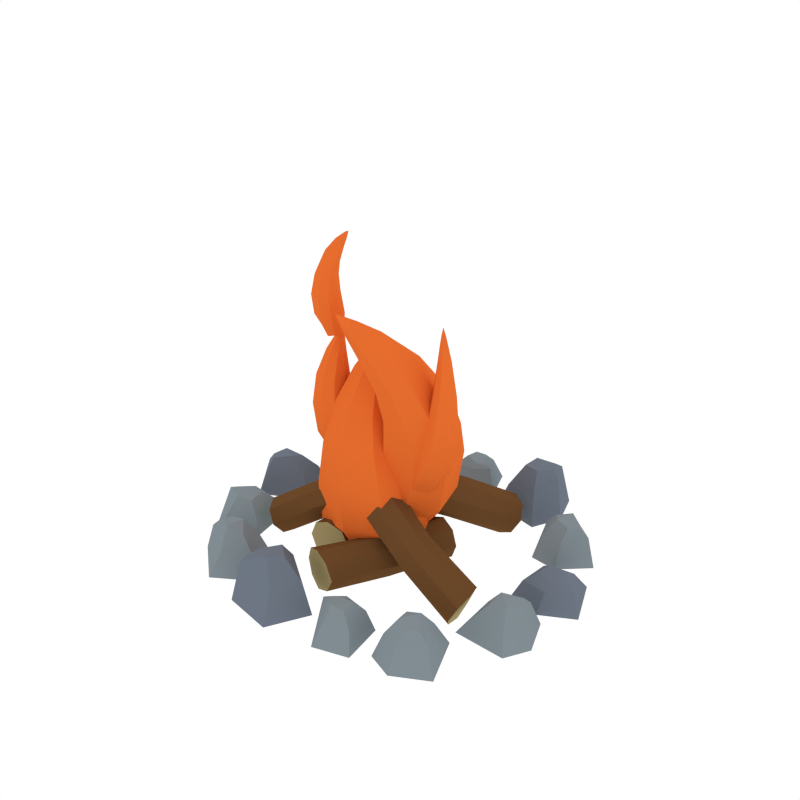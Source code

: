 # Source: Bonfire_Lit.blend  (saved by Blender 2.79.0; exported with 4.5.12 LTS)
import bpy
from mathutils import Matrix  # noqa: F401  (used for matrix-valued properties, if any)

bpy.ops.wm.read_factory_settings(use_empty=True)
scene = bpy.context.scene
scene.name = 'Scene'

# ---- collections
col_collection_1 = bpy.data.collections.new('Collection 1'); scene.collection.children.link(col_collection_1)

# ---- materials (node trees are filled in below, after node groups)
mat_wood = bpy.data.materials.new('Wood')
mat_wood.alpha_threshold = 0.0
mat_wood.diffuse_color = (0.1529, 0.06848, 0.02416, 1.0)
mat_wood.roughness = 0.5
mat_woodside = bpy.data.materials.new('WoodSide')
mat_woodside.alpha_threshold = 0.0
mat_woodside.diffuse_color = (0.402, 0.3178, 0.1484, 1.0)
mat_woodside.roughness = 0.5
mat_stone_light = bpy.data.materials.new('Stone_Light')
mat_stone_light.alpha_threshold = 0.0
mat_stone_light.diffuse_color = (0.2215, 0.2643, 0.2883, 1.0)
mat_stone_light.roughness = 0.5
mat_stone_dark = bpy.data.materials.new('Stone_Dark')
mat_stone_dark.alpha_threshold = 0.0
mat_stone_dark.diffuse_color = (0.1547, 0.1827, 0.2266, 1.0)
mat_stone_dark.roughness = 0.5
mat_fire = bpy.data.materials.new('Fire')
mat_fire.alpha_threshold = 0.0
mat_fire.roughness = 0.5

# ---- node groups
ng_auto_smooth = bpy.data.node_groups.new('Auto Smooth', 'GeometryNodeTree')
_s = ng_auto_smooth.interface.new_socket(name='Geometry', in_out='OUTPUT', socket_type='NodeSocketGeometry')
_s = ng_auto_smooth.interface.new_socket(name='Geometry', in_out='INPUT', socket_type='NodeSocketGeometry')
_s = ng_auto_smooth.interface.new_socket(name='Angle', in_out='INPUT', socket_type='NodeSocketFloat')
_s.subtype = 'ANGLE'
_s.min_value = 0.0
_s.max_value = 3.142
ng_auto_smooth.is_modifier = True
_N = ng_auto_smooth.nodes; _L = ng_auto_smooth.links
n0 = _N.new('NodeGroupOutput'); n0.name = 'Group Output'; n0.location = (480, -100)
n1 = _N.new('NodeGroupInput'); n1.name = 'Group Input'; n1.location = (-420, -300)
n2 = _N.new('NodeGroupInput'); n2.name = 'Group Input.001'; n2.location = (-60, -100)
n3 = _N.new('GeometryNodeSetShadeSmooth'); n3.name = 'Set Shade Smooth'; n3.location = (120, -100)
n3.domain = 'EDGE'
n4 = _N.new('GeometryNodeSetShadeSmooth'); n4.name = 'Set Shade Smooth.001'; n4.location = (300, -100)
n5 = _N.new('GeometryNodeInputMeshEdgeAngle'); n5.name = 'Edge Angle'; n5.location = (-420, -220)
n6 = _N.new('GeometryNodeInputEdgeSmooth'); n6.name = 'Is Edge Smooth'; n6.location = (-60, -160)
n7 = _N.new('GeometryNodeInputShadeSmooth'); n7.name = 'Is Face Smooth'; n7.location = (-240, -340)
n8 = _N.new('FunctionNodeBooleanMath'); n8.name = 'Boolean Math'; n8.location = (-60, -220)
n9 = _N.new('FunctionNodeCompare'); n9.name = 'Compare'; n9.location = (-240, -180)
n9.operation = 'LESS_EQUAL'
_L.new(n5.outputs[0], n9.inputs[0])
_L.new(n4.outputs[0], n0.inputs[0])
_L.new(n1.outputs[1], n9.inputs[1])
_L.new(n9.outputs[0], n8.inputs[0])
_L.new(n7.outputs[0], n8.inputs[1])
_L.new(n2.outputs[0], n3.inputs[0])
_L.new(n6.outputs[0], n3.inputs[1])
_L.new(n3.outputs[0], n4.inputs[0])
_L.new(n8.outputs[0], n3.inputs[2])
n0.is_active_output = True

# ---- material node trees
mat_fire.use_nodes = True; mat_fire.node_tree.nodes.clear()
_N = mat_fire.node_tree.nodes; _L = mat_fire.node_tree.links
n0 = _N.new('ShaderNodeOutputMaterial'); n0.name = 'Material Output'; n0.location = (300, 300)
n1 = _N.new('ShaderNodeBsdfDiffuse'); n1.name = 'Diffuse BSDF'; n1.location = (10, 300)
n1.inputs[0].default_value = (0.8, 0.1558, 0.02822, 1.0)
_L.new(n1.outputs[0], n0.inputs[0])
n0.is_active_output = True

# ---- world
world_world = bpy.data.worlds.new('World'); scene.world = world_world
world_world.color = (1.0, 1.0, 1.0)
world_world.use_sun_shadow = False
world_world.sun_shadow_jitter_overblur = 0.0
world_world.cycles.sampling_method = 'NONE'
world_world.cycles.sample_map_resolution = 256

# ---- meshes
me_cylinder_009 = bpy.data.meshes.new('Cylinder.009')
me_cylinder_009.from_pydata([(-0.01354, -0.1065, -0.004354), (0.04278, 0.01514, -0.004354), (0.001548, -0.1107, 0.002141), (0.05782, 0.01069, 0.002141), (0.009821, -0.112, 0.01782), (0.06405, 0.008849, 0.01782), (0.001548, -0.1107, 0.0335), (0.05782, 0.01069, 0.0335), (-0.01354, -0.1065, 0.04), (0.04278, 0.01514, 0.04), (-0.02804, -0.1001, 0.0335), (0.0271, 0.01644, 0.0335), (-0.03403, -0.09756, 0.01782), (0.02061, 0.01638, 0.01782), (-0.02804, -0.1001, 0.002141), (0.0271, 0.01644, 0.002141), (0.02054, -0.04748, -0.004354), (0.03138, -0.05413, 0.002141), (0.04027, -0.05405, 0.01782), (0.03138, -0.05413, 0.0335), (0.02054, -0.04748, 0.04), (0.005155, -0.04447, 0.0335), (0.00102, -0.03791, 0.01782), (0.005155, -0.04447, 0.002141), (-0.008885, -0.02936, 0.04797), (0.1088, -0.04696, -0.01381), (-0.00685, -0.0459, 0.05118), (0.1106, -0.0635, -0.01051), (0.0005275, -0.05669, 0.06323), (0.1171, -0.07253, 0.002319), (0.006905, -0.05116, 0.07887), (0.1244, -0.06876, 0.01717), (0.01057, -0.0368, 0.08713), (0.1282, -0.05439, 0.02535), (0.01054, -0.02018, 0.08294), (0.1235, -0.03815, 0.02343), (0.004705, -0.01118, 0.06979), (0.1153, -0.02943, 0.0114), (-0.003212, -0.01493, 0.05525), (0.1097, -0.0329, -0.004258), (0.0495, -0.04426, 0.01614), (0.0486, -0.05749, 0.02143), (0.05728, -0.06848, 0.0328), (0.06236, -0.06275, 0.04912), (0.06895, -0.0517, 0.0553), (0.06576, -0.03524, 0.05265), (0.06384, -0.02681, 0.03745), (0.05201, -0.02998, 0.02496), (0.06053, 0.08859, -0.008537), (0.0165, -0.0179, 0.05993), (0.0455, 0.0948, -0.00369), (0.001504, -0.01152, 0.06467), (0.03806, 0.1036, 0.009832), (-0.003952, -0.002084, 0.07768), (0.04732, 0.1112, 0.02298), (0.003328, 0.004878, 0.09134), (0.06311, 0.1118, 0.02918), (0.01908, 0.00529, 0.09765), (0.07776, 0.1037, 0.02551), (0.03441, 0.001628, 0.09122), (0.08305, 0.09369, 0.01286), (0.03994, -0.006166, 0.07719), (0.07594, 0.0873, -0.001161), (0.03259, -0.01477, 0.06455), (0.03245, 0.03657, 0.02536), (0.02142, 0.04504, 0.02854), (0.0135, 0.0527, 0.04282), (0.02324, 0.06144, 0.05521), (0.03503, 0.05975, 0.06308), (0.05024, 0.05462, 0.05756), (0.05408, 0.04107, 0.04719), (0.04841, 0.03823, 0.03089), (-0.09808, 0.05357, -0.007825), (0.005287, 0.002656, 0.06064), (-0.1053, 0.03898, -0.002978), (-0.002061, -0.01189, 0.06538), (-0.1146, 0.03214, 0.01054), (-0.01183, -0.01672, 0.0784), (-0.1215, 0.04187, 0.02369), (-0.0183, -0.008996, 0.09206), (-0.1211, 0.05766, 0.02989), (-0.01768, 0.006749, 0.09836), (-0.112, 0.07176, 0.02622), (-0.01302, 0.0218, 0.09193), (-0.1017, 0.07638, 0.01358), (-0.00488, 0.02682, 0.0779), (-0.09579, 0.06886, -0.0004498), (0.00322, 0.01891, 0.06526), (-0.04801, 0.02214, 0.02607), (-0.0572, 0.01169, 0.02925), (-0.06535, 0.004285, 0.04353), (-0.07344, 0.01458, 0.05593), (-0.07098, 0.02624, 0.06379), (-0.06486, 0.04107, 0.05827), (-0.05108, 0.04402, 0.0479), (-0.04862, 0.03818, 0.0316), (-0.02211, 0.06794, -0.004354), (-0.03864, -0.06508, -0.004354), (-0.03778, 0.06738, 0.002141), (-0.05431, -0.06543, 0.002141), (-0.04604, 0.06605, 0.01782), (-0.06081, -0.06557, 0.01782), (-0.03778, 0.06738, 0.0335), (-0.05431, -0.06543, 0.0335), (-0.02211, 0.06794, 0.04), (-0.03864, -0.06508, 0.04), (-0.006347, 0.06625, 0.0335), (-0.02331, -0.06153, 0.0335), (0.0001245, 0.06569, 0.01782), (-0.01714, -0.05949, 0.01782), (-0.006347, 0.06625, 0.002141), (-0.02331, -0.06153, 0.002141), (-0.03656, 0.001341, -0.004354), (-0.04891, 0.00437, 0.002141), (-0.05736, 0.001576, 0.01782), (-0.04891, 0.00437, 0.0335), (-0.03656, 0.001341, 0.04), (-0.02099, 0.003172, 0.0335), (-0.01505, -0.001811, 0.01782), (-0.02099, 0.003172, 0.002141), (-0.1021, -0.05097, -0.002754), (-0.005278, -0.02865, 0.05914), (-0.1015, -0.06567, 0.001628), (-0.00487, -0.04338, 0.06342), (-0.106, -0.0751, 0.01385), (-0.01056, -0.05142, 0.07518), (-0.1157, -0.07034, 0.02574), (-0.01903, -0.04806, 0.08753), (-0.1221, -0.05759, 0.03134), (-0.0253, -0.03527, 0.09323), (-0.121, -0.04251, 0.02802), (-0.02807, -0.0213, 0.08742), (-0.1148, -0.03439, 0.01659), (-0.02375, -0.01381, 0.07474), (-0.1068, -0.03783, 0.003913), (-0.01391, -0.01662, 0.06331), (-0.05604, -0.03607, 0.02789), (-0.05885, -0.04833, 0.03076), (-0.06215, -0.05772, 0.04367), (-0.073, -0.05301, 0.05487), (-0.07606, -0.04268, 0.06198), (-0.07757, -0.02826, 0.05699), (-0.06788, -0.01999, 0.04762), (-0.06342, -0.02358, 0.03288), (-0.1413, 0.04608, -0.002563), (-0.1515, 0.03943, 0.01428), (-0.1325, -0.0001968, -0.002563), (-0.1434, 0.008586, 0.01715), (-0.1603, 0.008424, 0.03769), (-0.1614, 0.0253, 0.03056), (-0.1796, -0.02547, -0.002563), (-0.1757, -0.01451, 0.02519), (-0.2024, 0.00745, -0.002563), (-0.1948, 0.03565, -0.002563), (-0.1867, 0.02855, 0.01885), (-0.1929, 0.005654, 0.02355), (-0.1762, -0.004362, 0.03513), (-0.1834, 0.003859, 0.03428), (-0.178, 0.01779, 0.03687), (-0.1204, -0.0861, -0.002563), (-0.1283, -0.07694, 0.0123), (-0.165, -0.1011, -0.002563), (-0.1578, -0.08909, 0.01451), (-0.1602, -0.07237, 0.02627), (-0.1437, -0.06904, 0.02486), (-0.1964, -0.05782, -0.002563), (-0.185, -0.06023, 0.02071), (-0.1669, -0.03084, -0.002563), (-0.131, -0.0317, -0.002563), (-0.137, -0.04069, 0.01583), (-0.1674, -0.04048, 0.01945), (-0.1751, -0.05832, 0.0243), (-0.1679, -0.05011, 0.02364), (-0.1465, -0.05076, 0.02564), (-0.06634, -0.1379, -0.002563), (-0.07628, -0.1309, 0.01761), (-0.1061, -0.1632, -0.002563), (-0.102, -0.1498, 0.02048), (-0.1084, -0.1342, 0.04103), (-0.09307, -0.1269, 0.0339), (-0.147, -0.1288, -0.002563), (-0.1354, -0.1284, 0.02852), (-0.1248, -0.09545, -0.002563), (-0.09582, -0.09204, -0.002563), (-0.09942, -0.1022, 0.02218), (-0.123, -0.1049, 0.02688), (-0.1261, -0.1241, 0.03846), (-0.1211, -0.1144, 0.03762), (-0.1062, -0.1143, 0.0402), (0.01157, -0.1412, -0.002563), (-0.0005079, -0.1401, 0.02739), (-0.01034, -0.1829, -0.002563), (-0.01341, -0.1692, 0.03166), (-0.02673, -0.1588, 0.05438), (-0.01705, -0.1449, 0.05165), (-0.06295, -0.1733, -0.002563), (-0.05305, -0.1672, 0.04364), (-0.06024, -0.1334, -0.002563), (-0.03373, -0.1092, -0.002563), (-0.03181, -0.1198, 0.0342), (-0.05394, -0.1407, 0.0412), (-0.04715, -0.1589, 0.05056), (-0.04764, -0.148, 0.0493), (-0.03171, -0.1337, 0.05316), (0.07786, -0.1638, -0.002563), (0.07178, -0.1563, 0.0177), (0.04185, -0.1745, -0.002563), (0.04796, -0.1651, 0.01999), (0.04649, -0.1517, 0.03214), (0.05979, -0.1496, 0.03068), (0.01809, -0.1391, -0.002563), (0.02709, -0.1414, 0.02639), (0.0424, -0.1185, -0.002563), (0.07093, -0.1202, -0.002563), (0.06594, -0.1272, 0.02135), (0.04173, -0.1261, 0.02509), (0.0351, -0.1401, 0.0301), (0.04105, -0.1338, 0.02942), (0.05809, -0.1349, 0.03148), (0.1107, -0.1346, 0.0402), (0.124, -0.1414, 0.03762), (0.1329, -0.1351, 0.03846), (0.1212, -0.1506, 0.02688), (0.09906, -0.1421, 0.02218), (0.09116, -0.1494, -0.002563), (0.1184, -0.1598, -0.002563), (0.143, -0.1356, 0.02852), (0.1535, -0.1406, -0.002563), (0.1049, -0.1172, 0.0339), (0.1218, -0.1179, 0.04103), (0.1234, -0.1011, 0.02048), (0.1332, -0.09114, -0.002563), (0.09187, -0.1059, 0.01761), (0.08629, -0.09516, -0.002563), (-0.1215, 0.1256, -0.002563), (-0.129, 0.1161, 0.02739), (-0.09837, 0.08458, -0.002563), (-0.1115, 0.08941, 0.03166), (-0.1275, 0.08386, 0.05438), (-0.1339, 0.09951, 0.05165), (-0.1349, 0.04557, -0.002563), (-0.1347, 0.05721, 0.04364), (-0.167, 0.06949, -0.002563), (-0.1729, 0.1049, -0.002563), (-0.163, 0.1007, 0.0342), (-0.1575, 0.07082, 0.0412), (-0.1385, 0.06665, 0.05056), (-0.1479, 0.07215, 0.0493), (-0.1513, 0.09331, 0.05316), (0.1282, -0.07625, -0.002563), (0.1394, -0.0722, 0.01375), (0.1302, -0.03014, -0.002563), (0.1387, -0.04098, 0.01655), (0.1548, -0.04464, 0.03668), (0.152, -0.06097, 0.0297), (0.1809, -0.01669, -0.002563), (0.1746, -0.02625, 0.02443), (0.1951, -0.05321, -0.002563), (0.1815, -0.07839, -0.002563), (0.1754, -0.06979, 0.01822), (0.1865, -0.04936, 0.02283), (0.1729, -0.03605, 0.03417), (0.1778, -0.0455, 0.03334), (0.1696, -0.05756, 0.03588), (0.1381, 0.0545, -0.002563), (0.1436, 0.04397, 0.01181), (0.184, 0.0587, -0.002563), (0.1744, 0.04889, 0.01397), (0.173, 0.0324, 0.02549), (0.1564, 0.03297, 0.02411), (0.2042, 0.01035, -0.002563), (0.1939, 0.01522, 0.02005), (0.1699, -0.008697, -0.002563), (0.1359, 0.0002296, -0.002563), (0.1436, 0.007456, 0.01526), (0.1726, 0.000381, 0.01881), (0.1839, 0.01566, 0.02356), (0.1752, 0.009456, 0.02292), (0.155, 0.01491, 0.02487), (0.09827, 0.1161, -0.002563), (0.1062, 0.1072, 0.01701), (0.1419, 0.1312, -0.002563), (0.1349, 0.1194, 0.01982), (0.1375, 0.103, 0.03995), (0.1213, 0.09959, 0.03296), (0.1731, 0.08915, -0.002563), (0.1619, 0.09139, 0.02769), (0.1444, 0.06241, -0.002563), (0.116, 0.06571, -0.002563), (0.1217, 0.07458, 0.02149), (0.1448, 0.07186, 0.02609), (0.1521, 0.08942, 0.03743), (0.1452, 0.0813, 0.03661), (0.1309, 0.08454, 0.03914), (0.03308, 0.1225, -0.002563), (0.04443, 0.126, 0.02659), (0.03725, 0.1684, -0.002563), (0.04517, 0.1572, 0.03077), (0.06112, 0.1528, 0.05303), (0.05757, 0.1366, 0.05036), (0.08845, 0.1795, -0.002563), (0.0818, 0.1703, 0.04251), (0.101, 0.1424, -0.002563), (0.08607, 0.1106, -0.002563), (0.08036, 0.1194, 0.03326), (0.09254, 0.1466, 0.04012), (0.07957, 0.1605, 0.04929), (0.0841, 0.1509, 0.04805), (0.07507, 0.1319, 0.05183), (-0.03333, 0.1734, -0.002563), (-0.02924, 0.1648, 0.0171), (0.003398, 0.1754, -0.002563), (-0.004534, 0.1679, 0.01933), (-0.006163, 0.1548, 0.03124), (-0.01933, 0.1557, 0.02981), (0.01806, 0.1363, -0.002563), (0.009988, 0.1405, 0.02561), (-0.009779, 0.1221, -0.002563), (-0.03659, 0.1302, -0.002563), (-0.03025, 0.1358, 0.02067), (-0.007404, 0.1293, 0.02434), (0.002076, 0.1411, 0.02924), (-0.005029, 0.1364, 0.02858), (-0.02102, 0.1414, 0.0306), (-0.07122, 0.1529, 0.03914), (-0.08236, 0.1624, 0.03661), (-0.09227, 0.1584, 0.03743), (-0.07764, 0.1706, 0.02609), (-0.05845, 0.1575, 0.02149), (-0.04927, 0.1627, -0.002563), (-0.07291, 0.1788, -0.002563), (-0.1018, 0.1612, 0.02769), (-0.1107, 0.1684, -0.002563), (-0.06963, 0.1351, 0.03296), (-0.08559, 0.1395, 0.03995), (-0.09089, 0.1239, 0.01982), (-0.1025, 0.1166, -0.002563), (-0.05977, 0.1214, 0.01701), (-0.05689, 0.1098, -0.002563), (0.04126, -0.009035, 0.05132), (-0.0151, -0.06756, 0.0403), (-0.07147, -0.009035, 0.02928), (-0.0151, 0.04949, 0.0403), (0.01363, -0.009035, 0.1266), (-0.003689, -0.009035, -0.002137), (-0.02353, -0.02745, 0.1926), (-0.0727, -0.009035, 0.1116), (-0.02954, 0.03667, 0.1191), (-0.02954, -0.05474, 0.1191), (-0.01452, -0.009035, 0.2297), (-0.04151, -0.009035, 0.1966), (-0.005554, -0.009035, 0.1886), (-0.02353, 0.009376, 0.1926), (0.02304, 0.001421, 0.1133), (0.04792, 0.009063, 0.09994), (0.05291, -0.01804, 0.09003), (0.02802, -0.02568, 0.1034), (0.04767, -0.003349, 0.1698), (0.02028, -0.006337, 0.07137), (0.06248, -0.004298, 0.2225), (0.07081, -0.01825, 0.1534), (0.05148, -0.02436, 0.163), (0.06701, 0.002767, 0.1602), (0.05587, -0.008206, 0.255), (0.06516, -0.01287, 0.2253), (0.05354, -0.006659, 0.2209), (0.05622, -0.01523, 0.2236), (-0.02042, -0.006139, 0.1041), (-0.04519, -0.03371, 0.09484), (-0.07192, -0.005322, 0.08865), (-0.04715, 0.02225, 0.09789), (-0.04853, -0.01868, 0.1557), (-0.02625, 0.00502, 0.06814), (-0.0625, -0.02846, 0.2029), (-0.08816, -0.01825, 0.1452), (-0.06911, 0.003383, 0.1517), (-0.06758, -0.04032, 0.1493), (-0.05502, -0.01885, 0.2303), (-0.07179, -0.02029, 0.2061), (-0.05384, -0.01902, 0.2006), (-0.06312, -0.01085, 0.2038), (-0.02959, -0.006482, 0.07129), (-0.007028, 0.04814, 0.08844), (0.05064, 0.02613, 0.07309), (0.02808, -0.0285, 0.05594), (-0.006025, -0.01864, 0.1645), (-0.006834, 0.009333, 0.01656), (-0.0008993, -0.03688, 0.243), (0.0553, 0.005625, 0.1679), (0.03835, -0.03643, 0.1535), (0.01093, 0.02342, 0.1789), (-0.01215, -0.07454, 0.2712), (0.017, -0.04651, 0.2463), (-0.007757, -0.05135, 0.2295), (0.01014, -0.06099, 0.2328), (-0.03568, -0.04054, 0.2468), (-0.04635, -0.05629, 0.2484), (-0.06128, -0.04477, 0.2569), (-0.05061, -0.02903, 0.2552), (-0.03291, -0.04934, 0.2894), (-0.04839, -0.03553, 0.2271), (-0.02562, -0.05548, 0.3238), (-0.05222, -0.05269, 0.298), (-0.04423, -0.04037, 0.2963), (-0.0409, -0.06166, 0.291), (-0.01602, -0.05015, 0.339), (-0.02926, -0.05232, 0.3301), (-0.02332, -0.05007, 0.3198), (-0.02696, -0.04691, 0.326), (0.02757, -0.009035, 0.09688), (0.02717, 0.03486, 0.04857), (0.03681, -0.009035, 0.01123), (0.02717, -0.05293, 0.04857), (-0.02442, -0.06435, 0.08123), (-0.006543, -0.05293, 0.008473), (-0.05738, -0.05293, 0.03204), (-0.07641, -0.009035, 0.06558), (-0.0499, -0.009035, 0.005718), (-0.05738, 0.03486, 0.03204), (-0.02442, 0.04628, 0.08123), (-0.006543, 0.03486, 0.008473), (0.0018, -0.009035, 0.153), (-0.02954, -0.04151, 0.1557), (-0.06089, -0.009035, 0.1583), (-0.02954, 0.02344, 0.1557), (0.002837, -0.04331, 0.1247), (0.002837, 0.02524, 0.1247), (-0.06191, 0.02524, 0.1135), (-0.06191, -0.04331, 0.1135), (-0.01035, -0.009035, 0.219), (-0.01677, -0.01561, 0.2204), (-0.02319, -0.009035, 0.2218), (-0.01677, -0.002463, 0.2204), (-0.03702, -0.02284, 0.1956), (-0.01005, -0.02284, 0.1896), (-0.03702, 0.004773, 0.1956), (-0.01005, 0.004773, 0.1896), (0.03913, -0.0009424, 0.1469), (0.01931, -0.01404, 0.1117), (0.01242, 0.0006526, 0.08337), (0.03423, 0.01202, 0.1091), (0.06154, 0.006504, 0.1302), (0.03217, 0.006198, 0.07764), (0.05663, -0.002576, 0.09163), (0.06514, -0.01889, 0.1167), (0.03699, -0.01431, 0.07453), (0.04171, -0.02863, 0.09426), (0.04273, -0.02633, 0.1335), (0.01724, -0.01986, 0.08026), (0.05153, -0.00539, 0.1913), (0.06658, -0.001162, 0.1908), (0.07059, -0.01621, 0.1923), (0.05554, -0.02044, 0.1927), (0.05639, 0.004963, 0.1667), (0.04474, -0.01538, 0.1688), (0.06209, -0.02656, 0.1565), (0.07375, -0.006212, 0.1544), (0.05466, -0.007487, 0.2462), (0.05785, -0.006644, 0.2468), (0.05881, -0.009703, 0.2478), (0.05562, -0.01055, 0.2472), (0.06605, -0.007991, 0.2243), (0.05734, -0.003337, 0.221), (0.06136, -0.01619, 0.2252), (0.05264, -0.01153, 0.2218), (-0.03848, -0.01523, 0.135), (-0.02759, 0.01495, 0.1033), (-0.01085, 0.002604, 0.07713), (-0.02612, -0.02702, 0.101), (-0.06074, -0.04074, 0.1226), (-0.0305, -0.01865, 0.07405), (-0.06474, -0.02641, 0.08943), (-0.08486, -0.01335, 0.1131), (-0.05162, 0.00206, 0.07327), (-0.06622, 0.01556, 0.09172), (-0.0626, 0.01216, 0.1254), (-0.03197, 0.02332, 0.07634), (-0.05288, -0.01909, 0.1748), (-0.06755, -0.03528, 0.1758), (-0.0833, -0.02043, 0.1785), (-0.06864, -0.004234, 0.1775), (-0.05291, -0.03502, 0.1535), (-0.05406, -0.002241, 0.1553), (-0.08378, -0.001919, 0.1474), (-0.08263, -0.0347, 0.1457), (-0.05376, -0.01882, 0.2226), (-0.05685, -0.02219, 0.2234), (-0.06017, -0.01928, 0.2246), (-0.05707, -0.01591, 0.2238), (-0.06931, -0.02673, 0.2051), (-0.05585, -0.02578, 0.2009), (-0.06977, -0.01353, 0.2058), (-0.05631, -0.01258, 0.2016), (-0.01457, -0.01109, 0.1286), (-0.006396, -0.03115, 0.05932), (-0.03303, -0.0009568, 0.02355), (-0.03273, 0.02633, 0.0837), (0.006142, 0.04221, 0.1389), (-0.01566, 0.0382, 0.04266), (0.02745, 0.05079, 0.08505), (0.06004, 0.02306, 0.1184), (0.02804, 0.01987, 0.03738), (0.05378, -0.00669, 0.06067), (0.03933, -0.03024, 0.1081), (0.01067, -0.01928, 0.01827), (-0.003804, -0.03132, 0.1932), (0.008274, -0.004259, 0.2123), (0.03983, -0.01972, 0.2133), (0.02775, -0.04678, 0.1943), (-0.00864, 0.006841, 0.1744), (0.01192, -0.03805, 0.1554), (0.05792, -0.01985, 0.158), (0.03736, 0.02504, 0.177), (-0.01237, -0.069, 0.2599), (-0.009927, -0.06383, 0.2647), (-0.003537, -0.06727, 0.2659), (-0.005985, -0.07244, 0.261), (0.009766, -0.03807, 0.248), (-0.008804, -0.04171, 0.2354), (0.01805, -0.05616, 0.2404), (-0.0005206, -0.05979, 0.2277), (-0.03443, -0.04669, 0.2726), (-0.04048, -0.03085, 0.2506), (-0.03943, -0.03534, 0.2267), (-0.03728, -0.05129, 0.2455), (-0.04503, -0.06119, 0.2715), (-0.04682, -0.04753, 0.2308), (-0.05648, -0.05446, 0.2531), (-0.05967, -0.04992, 0.2767), (-0.05741, -0.03928, 0.2399), (-0.05968, -0.03402, 0.2582), (-0.04906, -0.03543, 0.2779), (-0.05002, -0.02709, 0.2358), (-0.02968, -0.04997, 0.3031), (-0.03431, -0.05924, 0.3082), (-0.0413, -0.05338, 0.317), (-0.03667, -0.04411, 0.3119), (-0.03407, -0.05774, 0.2884), (-0.03657, -0.04177, 0.2924), (-0.05106, -0.04429, 0.2989), (-0.04856, -0.06025, 0.2949), (-0.01753, -0.05001, 0.3337), (-0.01835, -0.05194, 0.3351), (-0.01965, -0.05081, 0.3374), (-0.01883, -0.04888, 0.3359), (-0.02801, -0.05526, 0.328), (-0.02356, -0.05357, 0.3202), (-0.02902, -0.04883, 0.3296), (-0.02456, -0.04713, 0.3218), (0.01457, 0.03245, 0.09296), (0.02303, 0.02348, 0.0204), (0.01457, -0.05052, 0.09296), (0.02303, -0.04155, 0.0204), (-0.06341, 0.03245, 0.06949), (-0.04056, 0.02348, 0.01305), (-0.06341, -0.05052, 0.06949), (-0.04056, -0.04155, 0.01305), (-0.006036, -0.03339, 0.1537), (-0.006036, 0.01532, 0.1537), (-0.05305, -0.03339, 0.1577), (-0.05305, 0.01532, 0.1577), (-0.01168, -0.01605, 0.2117), (-0.01168, -0.002023, 0.2117), (-0.02537, -0.01605, 0.2147), (-0.02537, -0.002023, 0.2147), (0.03533, -0.0155, 0.1444), (0.01384, -0.01138, 0.09037), (0.04943, 0.009129, 0.1419), (0.02489, 0.007925, 0.08843), (0.05484, -0.02896, 0.1217), (0.0314, -0.02235, 0.08126), (0.06894, -0.004331, 0.1193), (0.04245, -0.00305, 0.07932), (0.05805, 0.0004856, 0.1907), (0.04977, -0.01397, 0.1921), (0.07235, -0.007629, 0.1914), (0.06407, -0.02208, 0.1929), (0.05639, -0.005634, 0.2398), (0.05401, -0.009797, 0.2402), (0.06082, -0.007998, 0.2415), (0.05843, -0.01216, 0.2419), (-0.04497, 0.004843, 0.1333), (-0.02087, 0.01582, 0.08411), (-0.04358, -0.03483, 0.1311), (-0.01978, -0.01527, 0.08241), (-0.07976, 0.00625, 0.1169), (-0.05043, 0.01576, 0.07896), (-0.07837, -0.03342, 0.1147), (-0.04934, -0.01533, 0.07726), (-0.05627, -0.0309, 0.1746), (-0.05709, -0.007612, 0.1759), (-0.07909, -0.03191, 0.1774), (-0.07991, -0.008619, 0.1787), (-0.05494, -0.02232, 0.2171), (-0.05518, -0.01561, 0.2175), (-0.06178, -0.0228, 0.2192), (-0.06202, -0.0161, 0.2196), (0.0072, -0.03399, 0.1158), (-0.01185, -0.01999, 0.02898), (-0.01769, 0.02034, 0.1389), (-0.03136, 0.02259, 0.04704), (0.06316, -0.008373, 0.1081), (0.03312, -0.003488, 0.03553), (0.03827, 0.04596, 0.1312), (0.01361, 0.03909, 0.05359), (-0.005654, -0.01392, 0.2025), (0.008954, -0.04582, 0.189), (0.02707, -0.005225, 0.2176), (0.04168, -0.03712, 0.2041), (-0.01151, -0.05949, 0.2551), (-0.007307, -0.06867, 0.2512), (-0.002083, -0.05764, 0.2615), (0.002124, -0.06683, 0.2577), (-0.03909, -0.03744, 0.2755), (-0.04278, -0.02978, 0.2359), (-0.03607, -0.05676, 0.2707), (-0.04041, -0.04492, 0.2322), (-0.05802, -0.03986, 0.2786), (-0.05646, -0.03247, 0.244), (-0.055, -0.05918, 0.2738), (-0.05409, -0.04762, 0.2403), (-0.03025, -0.05606, 0.3034), (-0.03202, -0.04472, 0.3062), (-0.03896, -0.05863, 0.3139), (-0.04074, -0.04728, 0.3167), (-0.0192, -0.05182, 0.3304), (-0.01971, -0.04855, 0.3312), (-0.02146, -0.05268, 0.3343), (-0.02197, -0.04941, 0.3351)], [], [(16, 1, 3, 17), (17, 3, 5, 18), (18, 5, 7, 19), (19, 7, 9, 20), (20, 9, 11, 21), (21, 11, 13, 22), (3, 1, 15, 13, 11, 9, 7, 5), (22, 13, 15, 23), (23, 15, 1, 16), (0, 2, 4, 6, 8, 10, 12, 14), (14, 23, 16, 0), (12, 22, 23, 14), (10, 21, 22, 12), (8, 20, 21, 10), (6, 19, 20, 8), (4, 18, 19, 6), (2, 17, 18, 4), (0, 16, 17, 2), (40, 25, 27, 41), (41, 27, 29, 42), (42, 29, 31, 43), (43, 31, 33, 44), (44, 33, 35, 45), (45, 35, 37, 46), (27, 25, 39, 37, 35, 33, 31, 29), (46, 37, 39, 47), (47, 39, 25, 40), (24, 26, 28, 30, 32, 34, 36, 38), (38, 47, 40, 24), (36, 46, 47, 38), (34, 45, 46, 36), (32, 44, 45, 34), (30, 43, 44, 32), (28, 42, 43, 30), (26, 41, 42, 28), (24, 40, 41, 26), (64, 49, 51, 65), (65, 51, 53, 66), (66, 53, 55, 67), (67, 55, 57, 68), (68, 57, 59, 69), (69, 59, 61, 70), (51, 49, 63, 61, 59, 57, 55, 53), (70, 61, 63, 71), (71, 63, 49, 64), (48, 50, 52, 54, 56, 58, 60, 62), (62, 71, 64, 48), (60, 70, 71, 62), (58, 69, 70, 60), (56, 68, 69, 58), (54, 67, 68, 56), (52, 66, 67, 54), (50, 65, 66, 52), (48, 64, 65, 50), (88, 73, 75, 89), (89, 75, 77, 90), (90, 77, 79, 91), (91, 79, 81, 92), (92, 81, 83, 93), (93, 83, 85, 94), (75, 73, 87, 85, 83, 81, 79, 77), (94, 85, 87, 95), (95, 87, 73, 88), (72, 74, 76, 78, 80, 82, 84, 86), (86, 95, 88, 72), (84, 94, 95, 86), (82, 93, 94, 84), (80, 92, 93, 82), (78, 91, 92, 80), (76, 90, 91, 78), (74, 89, 90, 76), (72, 88, 89, 74), (112, 97, 99, 113), (113, 99, 101, 114), (114, 101, 103, 115), (115, 103, 105, 116), (116, 105, 107, 117), (117, 107, 109, 118), (99, 97, 111, 109, 107, 105, 103, 101), (118, 109, 111, 119), (119, 111, 97, 112), (96, 98, 100, 102, 104, 106, 108, 110), (110, 119, 112, 96), (108, 118, 119, 110), (106, 117, 118, 108), (104, 116, 117, 106), (102, 115, 116, 104), (100, 114, 115, 102), (98, 113, 114, 100), (96, 112, 113, 98), (136, 121, 123, 137), (137, 123, 125, 138), (138, 125, 127, 139), (139, 127, 129, 140), (140, 129, 131, 141), (141, 131, 133, 142), (123, 121, 135, 133, 131, 129, 127, 125), (142, 133, 135, 143), (143, 135, 121, 136), (120, 122, 124, 126, 128, 130, 132, 134), (134, 143, 136, 120), (132, 142, 143, 134), (130, 141, 142, 132), (128, 140, 141, 130), (126, 139, 140, 128), (124, 138, 139, 126), (122, 137, 138, 124), (120, 136, 137, 122), (144, 145, 147, 146), (146, 147, 151, 150), (153, 154, 145, 144), (147, 145, 149, 148), (150, 151, 155, 152), (156, 148, 158, 157), (154, 153, 152, 155), (146, 150, 152, 153, 144), (155, 151, 156, 157), (151, 147, 148, 156), (154, 155, 157, 158), (145, 154, 158, 149), (158, 148, 149), (159, 160, 162, 161), (161, 162, 166, 165), (168, 169, 160, 159), (162, 160, 164, 163), (165, 166, 170, 167), (171, 163, 173, 172), (169, 168, 167, 170), (161, 165, 167, 168, 159), (170, 166, 171, 172), (166, 162, 163, 171), (169, 170, 172, 173), (160, 169, 173, 164), (173, 163, 164), (174, 175, 177, 176), (176, 177, 181, 180), (183, 184, 175, 174), (177, 175, 179, 178), (180, 181, 185, 182), (186, 178, 188, 187), (184, 183, 182, 185), (176, 180, 182, 183, 174), (185, 181, 186, 187), (181, 177, 178, 186), (184, 185, 187, 188), (175, 184, 188, 179), (188, 178, 179), (189, 190, 192, 191), (191, 192, 196, 195), (198, 199, 190, 189), (192, 190, 194, 193), (195, 196, 200, 197), (201, 193, 203, 202), (199, 198, 197, 200), (191, 195, 197, 198, 189), (200, 196, 201, 202), (196, 192, 193, 201), (199, 200, 202, 203), (190, 199, 203, 194), (203, 193, 194), (204, 205, 207, 206), (206, 207, 211, 210), (213, 214, 205, 204), (207, 205, 209, 208), (210, 211, 215, 212), (216, 208, 218, 217), (214, 213, 212, 215), (206, 210, 212, 213, 204), (215, 211, 216, 217), (211, 207, 208, 216), (214, 215, 217, 218), (205, 214, 218, 209), (218, 208, 209), (219, 229, 228), (232, 223, 219, 228), (223, 222, 220, 219), (226, 230, 229, 221), (222, 226, 221, 220), (231, 227, 225, 224, 233), (223, 224, 225, 222), (221, 229, 219, 220), (227, 226, 222, 225), (230, 232, 228, 229), (224, 223, 232, 233), (231, 230, 226, 227), (233, 232, 230, 231), (234, 235, 237, 236), (236, 237, 241, 240), (243, 244, 235, 234), (237, 235, 239, 238), (240, 241, 245, 242), (246, 238, 248, 247), (244, 243, 242, 245), (236, 240, 242, 243, 234), (245, 241, 246, 247), (241, 237, 238, 246), (244, 245, 247, 248), (235, 244, 248, 239), (248, 238, 239), (249, 250, 252, 251), (251, 252, 256, 255), (258, 259, 250, 249), (252, 250, 254, 253), (255, 256, 260, 257), (261, 253, 263, 262), (259, 258, 257, 260), (251, 255, 257, 258, 249), (260, 256, 261, 262), (256, 252, 253, 261), (259, 260, 262, 263), (250, 259, 263, 254), (263, 253, 254), (264, 265, 267, 266), (266, 267, 271, 270), (273, 274, 265, 264), (267, 265, 269, 268), (270, 271, 275, 272), (276, 268, 278, 277), (274, 273, 272, 275), (266, 270, 272, 273, 264), (275, 271, 276, 277), (271, 267, 268, 276), (274, 275, 277, 278), (265, 274, 278, 269), (278, 268, 269), (279, 280, 282, 281), (281, 282, 286, 285), (288, 289, 280, 279), (282, 280, 284, 283), (285, 286, 290, 287), (291, 283, 293, 292), (289, 288, 287, 290), (281, 285, 287, 288, 279), (290, 286, 291, 292), (286, 282, 283, 291), (289, 290, 292, 293), (280, 289, 293, 284), (293, 283, 284), (294, 295, 297, 296), (296, 297, 301, 300), (303, 304, 295, 294), (297, 295, 299, 298), (300, 301, 305, 302), (306, 298, 308, 307), (304, 303, 302, 305), (296, 300, 302, 303, 294), (305, 301, 306, 307), (301, 297, 298, 306), (304, 305, 307, 308), (295, 304, 308, 299), (308, 298, 299), (309, 310, 312, 311), (311, 312, 316, 315), (318, 319, 310, 309), (312, 310, 314, 313), (315, 316, 320, 317), (321, 313, 323, 322), (319, 318, 317, 320), (311, 315, 317, 318, 309), (320, 316, 321, 322), (316, 312, 313, 321), (319, 320, 322, 323), (310, 319, 323, 314), (323, 313, 314), (324, 334, 333), (337, 328, 324, 333), (328, 327, 325, 324), (331, 335, 334, 326), (327, 331, 326, 325), (336, 332, 330, 329, 338), (328, 329, 330, 327), (326, 334, 324, 325), (332, 331, 327, 330), (335, 337, 333, 334), (329, 328, 337, 338), (336, 335, 331, 332), (338, 337, 335, 336), (339, 410, 549, 409), (339, 409, 551, 412), (339, 412, 552, 411), (339, 411, 550, 410), (340, 412, 551, 413), (340, 413, 555, 415), (340, 415, 556, 414), (340, 414, 552, 412), (341, 415, 555, 416), (341, 416, 553, 418), (341, 418, 554, 417), (341, 417, 556, 415), (342, 418, 553, 419), (342, 419, 549, 410), (342, 410, 550, 420), (342, 420, 554, 418), (343, 409, 549, 426), (343, 426, 558, 421), (343, 421, 557, 425), (343, 425, 551, 409), (344, 414, 556, 417), (344, 417, 554, 420), (344, 420, 550, 411), (344, 411, 552, 414), (345, 422, 557, 434), (345, 434, 561, 430), (345, 430, 563, 433), (345, 433, 559, 422), (346, 416, 555, 428), (346, 428, 559, 423), (346, 423, 560, 427), (346, 427, 553, 416), (347, 419, 553, 427), (347, 427, 560, 424), (347, 424, 558, 426), (347, 426, 549, 419), (348, 413, 551, 425), (348, 425, 557, 422), (348, 422, 559, 428), (348, 428, 555, 413), (349, 430, 561, 429), (349, 429, 562, 432), (349, 432, 564, 431), (349, 431, 563, 430), (350, 423, 559, 433), (350, 433, 563, 431), (350, 431, 564, 435), (350, 435, 560, 423), (351, 421, 558, 436), (351, 436, 562, 429), (351, 429, 561, 434), (351, 434, 557, 421), (352, 424, 560, 435), (352, 435, 564, 432), (352, 432, 562, 436), (352, 436, 558, 424), (353, 438, 565, 437), (353, 437, 567, 440), (353, 440, 568, 439), (353, 439, 566, 438), (354, 440, 567, 441), (354, 441, 571, 443), (354, 443, 572, 442), (354, 442, 568, 440), (355, 443, 571, 444), (355, 444, 569, 446), (355, 446, 570, 445), (355, 445, 572, 443), (356, 446, 569, 447), (356, 447, 565, 438), (356, 438, 566, 448), (356, 448, 570, 446), (357, 437, 565, 454), (357, 454, 574, 449), (357, 449, 573, 453), (357, 453, 567, 437), (358, 442, 572, 445), (358, 445, 570, 448), (358, 448, 566, 439), (358, 439, 568, 442), (359, 450, 573, 462), (359, 462, 577, 458), (359, 458, 579, 461), (359, 461, 575, 450), (360, 444, 571, 456), (360, 456, 575, 451), (360, 451, 576, 455), (360, 455, 569, 444), (361, 447, 569, 455), (361, 455, 576, 452), (361, 452, 574, 454), (361, 454, 565, 447), (362, 441, 567, 453), (362, 453, 573, 450), (362, 450, 575, 456), (362, 456, 571, 441), (363, 458, 577, 457), (363, 457, 578, 460), (363, 460, 580, 459), (363, 459, 579, 458), (364, 451, 575, 461), (364, 461, 579, 459), (364, 459, 580, 463), (364, 463, 576, 451), (365, 449, 574, 464), (365, 464, 578, 457), (365, 457, 577, 462), (365, 462, 573, 449), (366, 452, 576, 463), (366, 463, 580, 460), (366, 460, 578, 464), (366, 464, 574, 452), (367, 466, 581, 465), (367, 465, 583, 468), (367, 468, 584, 467), (367, 467, 582, 466), (368, 468, 583, 469), (368, 469, 587, 471), (368, 471, 588, 470), (368, 470, 584, 468), (369, 471, 587, 472), (369, 472, 585, 474), (369, 474, 586, 473), (369, 473, 588, 471), (370, 474, 585, 475), (370, 475, 581, 466), (370, 466, 582, 476), (370, 476, 586, 474), (371, 465, 581, 482), (371, 482, 590, 477), (371, 477, 589, 481), (371, 481, 583, 465), (372, 470, 588, 473), (372, 473, 586, 476), (372, 476, 582, 467), (372, 467, 584, 470), (373, 478, 589, 490), (373, 490, 593, 486), (373, 486, 595, 489), (373, 489, 591, 478), (374, 472, 587, 484), (374, 484, 591, 479), (374, 479, 592, 483), (374, 483, 585, 472), (375, 475, 585, 483), (375, 483, 592, 480), (375, 480, 590, 482), (375, 482, 581, 475), (376, 469, 583, 481), (376, 481, 589, 478), (376, 478, 591, 484), (376, 484, 587, 469), (377, 486, 593, 485), (377, 485, 594, 488), (377, 488, 596, 487), (377, 487, 595, 486), (378, 479, 591, 489), (378, 489, 595, 487), (378, 487, 596, 491), (378, 491, 592, 479), (379, 477, 590, 492), (379, 492, 594, 485), (379, 485, 593, 490), (379, 490, 589, 477), (380, 480, 592, 491), (380, 491, 596, 488), (380, 488, 594, 492), (380, 492, 590, 480), (381, 494, 597, 493), (381, 493, 599, 496), (381, 496, 600, 495), (381, 495, 598, 494), (382, 496, 599, 497), (382, 497, 603, 499), (382, 499, 604, 498), (382, 498, 600, 496), (383, 499, 603, 500), (383, 500, 601, 502), (383, 502, 602, 501), (383, 501, 604, 499), (384, 502, 601, 503), (384, 503, 597, 494), (384, 494, 598, 504), (384, 504, 602, 502), (385, 493, 597, 510), (385, 510, 606, 505), (385, 505, 605, 509), (385, 509, 599, 493), (386, 498, 604, 501), (386, 501, 602, 504), (386, 504, 598, 495), (386, 495, 600, 498), (387, 506, 605, 518), (387, 518, 609, 514), (387, 514, 611, 517), (387, 517, 607, 506), (388, 500, 603, 512), (388, 512, 607, 507), (388, 507, 608, 511), (388, 511, 601, 500), (389, 503, 601, 511), (389, 511, 608, 508), (389, 508, 606, 510), (389, 510, 597, 503), (390, 497, 599, 509), (390, 509, 605, 506), (390, 506, 607, 512), (390, 512, 603, 497), (391, 514, 609, 513), (391, 513, 610, 516), (391, 516, 612, 515), (391, 515, 611, 514), (392, 507, 607, 517), (392, 517, 611, 515), (392, 515, 612, 519), (392, 519, 608, 507), (393, 505, 606, 520), (393, 520, 610, 513), (393, 513, 609, 518), (393, 518, 605, 505), (394, 508, 608, 519), (394, 519, 612, 516), (394, 516, 610, 520), (394, 520, 606, 508), (395, 522, 613, 521), (395, 521, 615, 524), (395, 524, 616, 523), (395, 523, 614, 522), (396, 524, 615, 525), (396, 525, 619, 527), (396, 527, 620, 526), (396, 526, 616, 524), (397, 527, 619, 528), (397, 528, 617, 530), (397, 530, 618, 529), (397, 529, 620, 527), (398, 530, 617, 531), (398, 531, 613, 522), (398, 522, 614, 532), (398, 532, 618, 530), (399, 521, 613, 538), (399, 538, 622, 533), (399, 533, 621, 537), (399, 537, 615, 521), (400, 526, 620, 529), (400, 529, 618, 532), (400, 532, 614, 523), (400, 523, 616, 526), (401, 534, 621, 546), (401, 546, 625, 542), (401, 542, 627, 545), (401, 545, 623, 534), (402, 528, 619, 540), (402, 540, 623, 535), (402, 535, 624, 539), (402, 539, 617, 528), (403, 531, 617, 539), (403, 539, 624, 536), (403, 536, 622, 538), (403, 538, 613, 531), (404, 525, 615, 537), (404, 537, 621, 534), (404, 534, 623, 540), (404, 540, 619, 525), (405, 542, 625, 541), (405, 541, 626, 544), (405, 544, 628, 543), (405, 543, 627, 542), (406, 535, 623, 545), (406, 545, 627, 543), (406, 543, 628, 547), (406, 547, 624, 535), (407, 533, 622, 548), (407, 548, 626, 541), (407, 541, 625, 546), (407, 546, 621, 533), (408, 536, 624, 547), (408, 547, 628, 544), (408, 544, 626, 548), (408, 548, 622, 536)])
me_cylinder_009.polygons.foreach_set('use_smooth', [True] * 557)
me_cylinder_009.polygons.foreach_set('material_index', [0, 0, 0, 0, 0, 0, 1, 0, 0, 1, 0, 0, 0, 0, 0, 0, 0, 0, 0, 0, 0, 0, 0, 0, 1, 0, 0, 1, 0, 0, 0, 0, 0, 0, 0, 0, 0, 0, 0, 0, 0, 0, 1, 0, 0, 1, 0, 0, 0, 0, 0, 0, 0, 0, 0, 0, 0, 0, 0, 0, 1, 0, 0, 1, 0, 0, 0, 0, 0, 0, 0, 0, 0, 0, 0, 0, 0, 0, 1, 0, 0, 1, 0, 0, 0, 0, 0, 0, 0, 0, 0, 0, 0, 0, 0, 0, 1, 0, 0, 1, 0, 0, 0, 0, 0, 0, 0, 0, 3, 3, 3, 3, 3, 3, 3, 3, 3, 3, 3, 3, 3, 2, 2, 2, 2, 2, 2, 2, 2, 2, 2, 2, 2, 2, 2, 2, 2, 2, 2, 2, 2, 2, 2, 2, 2, 2, 2, 3, 3, 3, 3, 3, 3, 3, 3, 3, 3, 3, 3, 3, 2, 2, 2, 2, 2, 2, 2, 2, 2, 2, 2, 2, 2, 2, 2, 2, 2, 2, 2, 2, 2, 2, 2, 2, 2, 2, 3, 3, 3, 3, 3, 3, 3, 3, 3, 3, 3, 3, 3, 2, 2, 2, 2, 2, 2, 2, 2, 2, 2, 2, 2, 2, 3, 3, 3, 3, 3, 3, 3, 3, 3, 3, 3, 3, 3, 2, 2, 2, 2, 2, 2, 2, 2, 2, 2, 2, 2, 2, 3, 3, 3, 3, 3, 3, 3, 3, 3, 3, 3, 3, 3, 2, 2, 2, 2, 2, 2, 2, 2, 2, 2, 2, 2, 2, 2, 2, 2, 2, 2, 2, 2, 2, 2, 2, 2, 2, 2, 4, 4, 4, 4, 4, 4, 4, 4, 4, 4, 4, 4, 4, 4, 4, 4, 4, 4, 4, 4, 4, 4, 4, 4, 4, 4, 4, 4, 4, 4, 4, 4, 4, 4, 4, 4, 4, 4, 4, 4, 4, 4, 4, 4, 4, 4, 4, 4, 4, 4, 4, 4, 4, 4, 4, 4, 4, 4, 4, 4, 4, 4, 4, 4, 4, 4, 4, 4, 4, 4, 4, 4, 4, 4, 4, 4, 4, 4, 4, 4, 4, 4, 4, 4, 4, 4, 4, 4, 4, 4, 4, 4, 4, 4, 4, 4, 4, 4, 4, 4, 4, 4, 4, 4, 4, 4, 4, 4, 4, 4, 4, 4, 4, 4, 4, 4, 4, 4, 4, 4, 4, 4, 4, 4, 4, 4, 4, 4, 4, 4, 4, 4, 4, 4, 4, 4, 4, 4, 4, 4, 4, 4, 4, 4, 4, 4, 4, 4, 4, 4, 4, 4, 4, 4, 4, 4, 4, 4, 4, 4, 4, 4, 4, 4, 4, 4, 4, 4, 4, 4, 4, 4, 4, 4, 4, 4, 4, 4, 4, 4, 4, 4, 4, 4, 4, 4, 4, 4, 4, 4, 4, 4, 4, 4, 4, 4, 4, 4, 4, 4, 4, 4, 4, 4, 4, 4, 4, 4, 4, 4, 4, 4, 4, 4, 4, 4, 4, 4, 4, 4, 4, 4, 4, 4, 4, 4, 4, 4, 4, 4, 4, 4, 4, 4, 4, 4, 4, 4, 4, 4, 4, 4, 4, 4, 4, 4, 4, 4, 4, 4, 4, 4, 4, 4, 4, 4, 4, 4, 4, 4, 4, 4, 4, 4, 4, 4, 4, 4, 4, 4, 4, 4, 4, 4, 4, 4, 4, 4, 4, 4])
me_cylinder_009.materials.append(mat_wood)
me_cylinder_009.materials.append(mat_woodside)
me_cylinder_009.materials.append(mat_stone_light)
me_cylinder_009.materials.append(mat_stone_dark)
me_cylinder_009.materials.append(mat_fire)
me_cylinder_009.use_remesh_preserve_volume = False
me_cylinder_009.use_remesh_preserve_attributes = False
me_cylinder_009.use_mirror_vertex_groups = False
me_cylinder_009.update()

# ---- objects
ob_bonfire_lit = bpy.data.objects.new('Bonfire_Lit', me_cylinder_009)

# ---- transforms, parenting, visibility, modifiers, constraints
ob_bonfire_lit.location = (0.0, 0.0, 0.0)
ob_bonfire_lit.lineart.crease_threshold = 0.0
_m = ob_bonfire_lit.modifiers.new('Auto Smooth', 'NODES')
_m.node_group = ng_auto_smooth
_gi = [s.identifier for s in ng_auto_smooth.interface.items_tree if s.item_type == 'SOCKET' and s.in_out == 'INPUT']
_m[_gi[1]] = 0.5236  # Angle

# ---- collection membership
col_collection_1.objects.link(ob_bonfire_lit)

# ---- scene / render settings (as saved in the file)
scene.frame_start = 1; scene.frame_end = 250; scene.frame_set(0)
scene.render.engine = 'CYCLES'
scene.render.resolution_x = 1000
scene.render.resolution_y = 1000
scene.render.dither_intensity = 0.0
scene.cycles.samples = 200
scene.cycles.sampling_pattern = 'TABULATED_SOBOL'
scene.cycles.light_sampling_threshold = 0.0
scene.cycles.use_adaptive_sampling = False
scene.cycles.use_light_tree = False
scene.cycles.caustics_reflective = False
scene.cycles.caustics_refractive = False
scene.cycles.blur_glossy = 0.0
scene.cycles.max_bounces = 2
scene.cycles.pixel_filter_type = 'GAUSSIAN'
scene.cycles.sample_clamp_indirect = 0.0
scene.view_settings.view_transform = 'Standard'
bpy.context.view_layer.update()

# ---- added for rendering (the .blend has no active camera): camera
cam_auto = bpy.data.cameras.new('AutoCamera')
cam_auto.lens = 50.0
cam_auto.sensor_width = 36.0
cam_auto.clip_end = 1000.0
ob_auto_camera = bpy.data.objects.new('AutoCamera', cam_auto)
scene.collection.objects.link(ob_auto_camera)
ob_auto_camera.location = (0.601328, -0.722176, 0.642949)
ob_auto_camera.rotation_euler = (1.09748, -7.21219e-08, 0.694738)
scene.camera = ob_auto_camera
bpy.context.view_layer.update()

